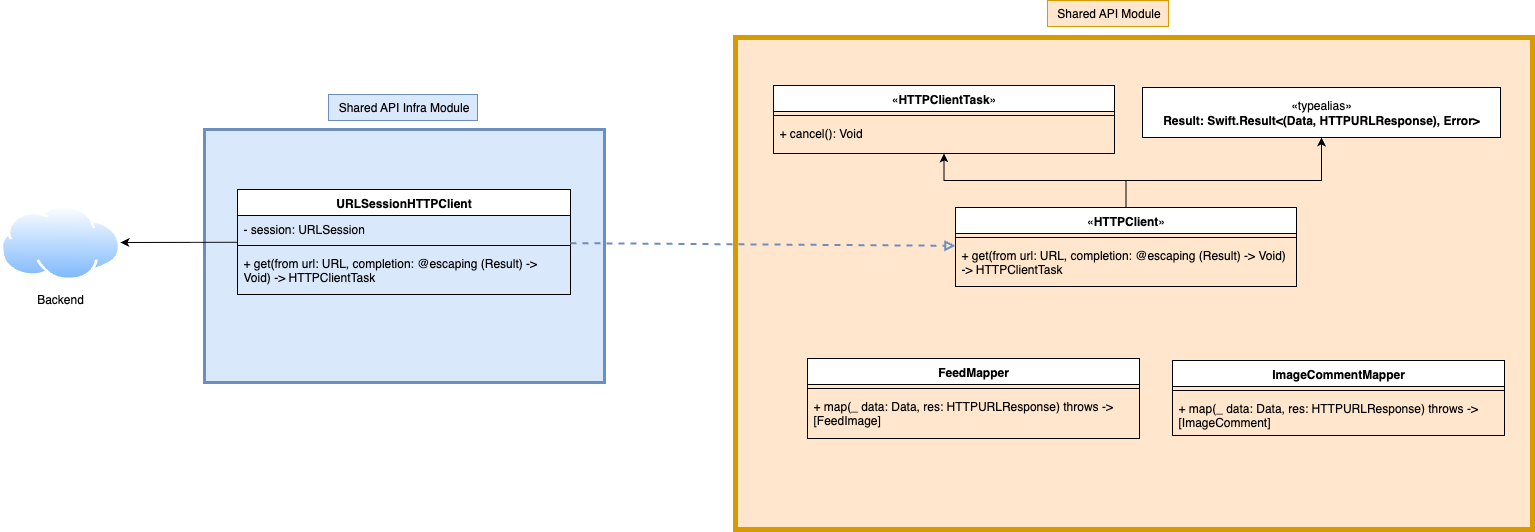

The diagram above was exported from draw.io. Its source (the exported page's mxGraphModel, read from the mxfile embedded in the PNG):
<mxGraphModel dx="3746" dy="1272" grid="0" gridSize="10" guides="0" tooltips="1" connect="0" arrows="0" fold="1" page="0" pageScale="1" pageWidth="827" pageHeight="3169" math="0" shadow="0">
  <root>
    <mxCell id="0" />
    <mxCell id="1" parent="0" />
    <mxCell id="X7H60rVxNjXkbaGhUGPY-34" value="" style="rounded=0;whiteSpace=wrap;html=1;fillColor=#dae8fc;strokeColor=#6c8ebf;strokeWidth=3;" vertex="1" parent="1">
      <mxGeometry x="-437" y="432" width="400" height="253" as="geometry" />
    </mxCell>
    <mxCell id="X7H60rVxNjXkbaGhUGPY-11" value="" style="rounded=0;whiteSpace=wrap;html=1;fillColor=#ffe6cc;strokeWidth=5;strokeColor=#d79b00;" vertex="1" parent="1">
      <mxGeometry x="94" y="340" width="797" height="492" as="geometry" />
    </mxCell>
    <mxCell id="X7H60rVxNjXkbaGhUGPY-7" style="edgeStyle=orthogonalEdgeStyle;rounded=0;orthogonalLoop=1;jettySize=auto;html=1;" edge="1" parent="1" source="X7H60rVxNjXkbaGhUGPY-1" target="X7H60rVxNjXkbaGhUGPY-4">
      <mxGeometry relative="1" as="geometry" />
    </mxCell>
    <mxCell id="X7H60rVxNjXkbaGhUGPY-9" style="edgeStyle=orthogonalEdgeStyle;rounded=0;orthogonalLoop=1;jettySize=auto;html=1;" edge="1" parent="1" source="X7H60rVxNjXkbaGhUGPY-1" target="X7H60rVxNjXkbaGhUGPY-8">
      <mxGeometry relative="1" as="geometry">
        <Array as="points">
          <mxPoint x="485" y="483" />
          <mxPoint x="680" y="483" />
        </Array>
      </mxGeometry>
    </mxCell>
    <mxCell id="X7H60rVxNjXkbaGhUGPY-1" value="&lt;span style=&quot;font-weight: 400;&quot;&gt;«&lt;/span&gt;HTTPClient&lt;span style=&quot;font-weight: 400;&quot;&gt;»&lt;/span&gt;" style="swimlane;fontStyle=1;align=center;verticalAlign=top;childLayout=stackLayout;horizontal=1;startSize=26;horizontalStack=0;resizeParent=1;resizeParentMax=0;resizeLast=0;collapsible=1;marginBottom=0;whiteSpace=wrap;html=1;labelBackgroundColor=none;" vertex="1" parent="1">
      <mxGeometry x="314" y="510" width="341" height="79" as="geometry" />
    </mxCell>
    <mxCell id="X7H60rVxNjXkbaGhUGPY-2" value="" style="line;strokeWidth=1;fillColor=none;align=left;verticalAlign=middle;spacingTop=-1;spacingLeft=3;spacingRight=3;rotatable=0;labelPosition=right;points=[];portConstraint=eastwest;labelBackgroundColor=none;" vertex="1" parent="X7H60rVxNjXkbaGhUGPY-1">
      <mxGeometry y="26" width="341" height="8" as="geometry" />
    </mxCell>
    <mxCell id="X7H60rVxNjXkbaGhUGPY-3" value="+ get(from url: URL, completion: @escaping (Result) -&amp;gt; Void) -&amp;gt; HTTPClientTask" style="text;strokeColor=none;fillColor=none;align=left;verticalAlign=top;spacingLeft=4;spacingRight=4;overflow=hidden;rotatable=0;points=[[0,0.5],[1,0.5]];portConstraint=eastwest;whiteSpace=wrap;html=1;labelBackgroundColor=none;" vertex="1" parent="X7H60rVxNjXkbaGhUGPY-1">
      <mxGeometry y="34" width="341" height="45" as="geometry" />
    </mxCell>
    <mxCell id="X7H60rVxNjXkbaGhUGPY-4" value="&lt;span style=&quot;font-weight: 400;&quot;&gt;«&lt;/span&gt;HTTPClientTask&lt;span style=&quot;font-weight: 400;&quot;&gt;»&lt;/span&gt;" style="swimlane;fontStyle=1;align=center;verticalAlign=top;childLayout=stackLayout;horizontal=1;startSize=26;horizontalStack=0;resizeParent=1;resizeParentMax=0;resizeLast=0;collapsible=1;marginBottom=0;whiteSpace=wrap;html=1;labelBackgroundColor=none;" vertex="1" parent="1">
      <mxGeometry x="132" y="388" width="341" height="68" as="geometry" />
    </mxCell>
    <mxCell id="X7H60rVxNjXkbaGhUGPY-5" value="" style="line;strokeWidth=1;fillColor=none;align=left;verticalAlign=middle;spacingTop=-1;spacingLeft=3;spacingRight=3;rotatable=0;labelPosition=right;points=[];portConstraint=eastwest;labelBackgroundColor=none;" vertex="1" parent="X7H60rVxNjXkbaGhUGPY-4">
      <mxGeometry y="26" width="341" height="8" as="geometry" />
    </mxCell>
    <mxCell id="X7H60rVxNjXkbaGhUGPY-6" value="+ cancel(): Void" style="text;strokeColor=none;fillColor=none;align=left;verticalAlign=top;spacingLeft=4;spacingRight=4;overflow=hidden;rotatable=0;points=[[0,0.5],[1,0.5]];portConstraint=eastwest;whiteSpace=wrap;html=1;labelBackgroundColor=none;" vertex="1" parent="X7H60rVxNjXkbaGhUGPY-4">
      <mxGeometry y="34" width="341" height="34" as="geometry" />
    </mxCell>
    <mxCell id="X7H60rVxNjXkbaGhUGPY-8" value="«typealias»&lt;br&gt;&lt;b&gt;Result:&amp;nbsp;Swift.Result&amp;lt;(Data, HTTPURLResponse), Error&amp;gt;&lt;/b&gt;" style="html=1;whiteSpace=wrap;labelBackgroundColor=none;" vertex="1" parent="1">
      <mxGeometry x="501" y="390" width="358" height="50" as="geometry" />
    </mxCell>
    <mxCell id="X7H60rVxNjXkbaGhUGPY-12" value="Shared API Module" style="text;html=1;align=center;verticalAlign=middle;resizable=0;points=[];autosize=1;strokeColor=#d79b00;fillColor=#ffe6cc;" vertex="1" parent="1">
      <mxGeometry x="406" y="303" width="121" height="26" as="geometry" />
    </mxCell>
    <mxCell id="X7H60rVxNjXkbaGhUGPY-13" value="&lt;div&gt;URLSessionHTTPClient&lt;/div&gt;" style="swimlane;fontStyle=1;align=center;verticalAlign=top;childLayout=stackLayout;horizontal=1;startSize=26;horizontalStack=0;resizeParent=1;resizeParentMax=0;resizeLast=0;collapsible=1;marginBottom=0;whiteSpace=wrap;html=1;labelBackgroundColor=none;" vertex="1" parent="1">
      <mxGeometry x="-404" y="492" width="333" height="105" as="geometry" />
    </mxCell>
    <mxCell id="X7H60rVxNjXkbaGhUGPY-14" value="- session: URLSession" style="text;strokeColor=none;fillColor=none;align=left;verticalAlign=top;spacingLeft=4;spacingRight=4;overflow=hidden;rotatable=0;points=[[0,0.5],[1,0.5]];portConstraint=eastwest;whiteSpace=wrap;html=1;labelBackgroundColor=none;" vertex="1" parent="X7H60rVxNjXkbaGhUGPY-13">
      <mxGeometry y="26" width="333" height="26" as="geometry" />
    </mxCell>
    <mxCell id="X7H60rVxNjXkbaGhUGPY-16" value="" style="line;strokeWidth=1;fillColor=none;align=left;verticalAlign=middle;spacingTop=-1;spacingLeft=3;spacingRight=3;rotatable=0;labelPosition=right;points=[];portConstraint=eastwest;labelBackgroundColor=none;" vertex="1" parent="X7H60rVxNjXkbaGhUGPY-13">
      <mxGeometry y="52" width="333" height="8" as="geometry" />
    </mxCell>
    <mxCell id="X7H60rVxNjXkbaGhUGPY-18" value="&lt;div&gt;+ get(from url: URL, completion: @escaping (Result) -&amp;gt; Void) -&amp;gt; HTTPClientTask&lt;/div&gt;" style="text;strokeColor=none;fillColor=none;align=left;verticalAlign=top;spacingLeft=4;spacingRight=4;overflow=hidden;rotatable=0;points=[[0,0.5],[1,0.5]];portConstraint=eastwest;whiteSpace=wrap;html=1;labelBackgroundColor=none;" vertex="1" parent="X7H60rVxNjXkbaGhUGPY-13">
      <mxGeometry y="60" width="333" height="45" as="geometry" />
    </mxCell>
    <mxCell id="X7H60rVxNjXkbaGhUGPY-19" value="&lt;div&gt;FeedMapper&lt;/div&gt;" style="swimlane;fontStyle=1;align=center;verticalAlign=top;childLayout=stackLayout;horizontal=1;startSize=26;horizontalStack=0;resizeParent=1;resizeParentMax=0;resizeLast=0;collapsible=1;marginBottom=0;whiteSpace=wrap;html=1;labelBackgroundColor=none;" vertex="1" parent="1">
      <mxGeometry x="166" y="661" width="332" height="80" as="geometry" />
    </mxCell>
    <mxCell id="X7H60rVxNjXkbaGhUGPY-22" value="" style="line;strokeWidth=1;fillColor=none;align=left;verticalAlign=middle;spacingTop=-1;spacingLeft=3;spacingRight=3;rotatable=0;labelPosition=right;points=[];portConstraint=eastwest;labelBackgroundColor=none;" vertex="1" parent="X7H60rVxNjXkbaGhUGPY-19">
      <mxGeometry y="26" width="332" height="8" as="geometry" />
    </mxCell>
    <mxCell id="X7H60rVxNjXkbaGhUGPY-23" value="&lt;div&gt;+ map(_ data: Data, res: HTTPURLResponse) throws -&amp;gt; [FeedImage]&lt;/div&gt;" style="text;strokeColor=none;fillColor=none;align=left;verticalAlign=top;spacingLeft=4;spacingRight=4;overflow=hidden;rotatable=0;points=[[0,0.5],[1,0.5]];portConstraint=eastwest;whiteSpace=wrap;html=1;labelBackgroundColor=none;" vertex="1" parent="X7H60rVxNjXkbaGhUGPY-19">
      <mxGeometry y="34" width="332" height="46" as="geometry" />
    </mxCell>
    <mxCell id="X7H60rVxNjXkbaGhUGPY-25" value="&lt;div&gt;ImageCommentMapper&lt;/div&gt;" style="swimlane;fontStyle=1;align=center;verticalAlign=top;childLayout=stackLayout;horizontal=1;startSize=26;horizontalStack=0;resizeParent=1;resizeParentMax=0;resizeLast=0;collapsible=1;marginBottom=0;whiteSpace=wrap;html=1;labelBackgroundColor=none;" vertex="1" parent="1">
      <mxGeometry x="531" y="663" width="332" height="75" as="geometry" />
    </mxCell>
    <mxCell id="X7H60rVxNjXkbaGhUGPY-28" value="" style="line;strokeWidth=1;fillColor=none;align=left;verticalAlign=middle;spacingTop=-1;spacingLeft=3;spacingRight=3;rotatable=0;labelPosition=right;points=[];portConstraint=eastwest;labelBackgroundColor=none;" vertex="1" parent="X7H60rVxNjXkbaGhUGPY-25">
      <mxGeometry y="26" width="332" height="8" as="geometry" />
    </mxCell>
    <mxCell id="X7H60rVxNjXkbaGhUGPY-30" value="&lt;div&gt;+ map(_ data: Data, res: HTTPURLResponse) throws -&amp;gt; [ImageComment]&lt;/div&gt;" style="text;strokeColor=none;fillColor=none;align=left;verticalAlign=top;spacingLeft=4;spacingRight=4;overflow=hidden;rotatable=0;points=[[0,0.5],[1,0.5]];portConstraint=eastwest;whiteSpace=wrap;html=1;labelBackgroundColor=none;" vertex="1" parent="X7H60rVxNjXkbaGhUGPY-25">
      <mxGeometry y="34" width="332" height="41" as="geometry" />
    </mxCell>
    <mxCell id="X7H60rVxNjXkbaGhUGPY-31" value="" style="endArrow=block;html=1;rounded=0;dashed=1;endFill=0;fillColor=#dae8fc;strokeColor=#6c8ebf;strokeWidth=2;" edge="1" parent="1" source="X7H60rVxNjXkbaGhUGPY-13" target="X7H60rVxNjXkbaGhUGPY-1">
      <mxGeometry width="50" height="50" relative="1" as="geometry">
        <mxPoint x="383" y="673" as="sourcePoint" />
        <mxPoint x="433" y="623" as="targetPoint" />
      </mxGeometry>
    </mxCell>
    <mxCell id="X7H60rVxNjXkbaGhUGPY-32" value="Backend" style="shape=image;whiteSpace=wrap;html=1;labelBackgroundColor=default;verticalAlign=top;verticalLabelPosition=bottom;aspect=fixed;perimeter=ellipsePerimeter;shadow=0;dashed=0;spacingTop=3;image=img/lib/active_directory/internet_cloud.svg;" vertex="1" parent="1">
      <mxGeometry x="-641" y="505" width="120" height="80" as="geometry" />
    </mxCell>
    <mxCell id="X7H60rVxNjXkbaGhUGPY-33" value="" style="endArrow=classic;html=1;rounded=0;" edge="1" parent="1" source="X7H60rVxNjXkbaGhUGPY-13" target="X7H60rVxNjXkbaGhUGPY-32">
      <mxGeometry width="50" height="50" relative="1" as="geometry">
        <mxPoint x="55" y="552" as="sourcePoint" />
        <mxPoint x="440" y="553" as="targetPoint" />
      </mxGeometry>
    </mxCell>
    <mxCell id="X7H60rVxNjXkbaGhUGPY-35" value="Shared API Infra Module" style="text;html=1;align=center;verticalAlign=middle;resizable=0;points=[];autosize=1;strokeColor=#6c8ebf;fillColor=#dae8fc;" vertex="1" parent="1">
      <mxGeometry x="-313" y="397" width="149" height="26" as="geometry" />
    </mxCell>
  </root>
</mxGraphModel>